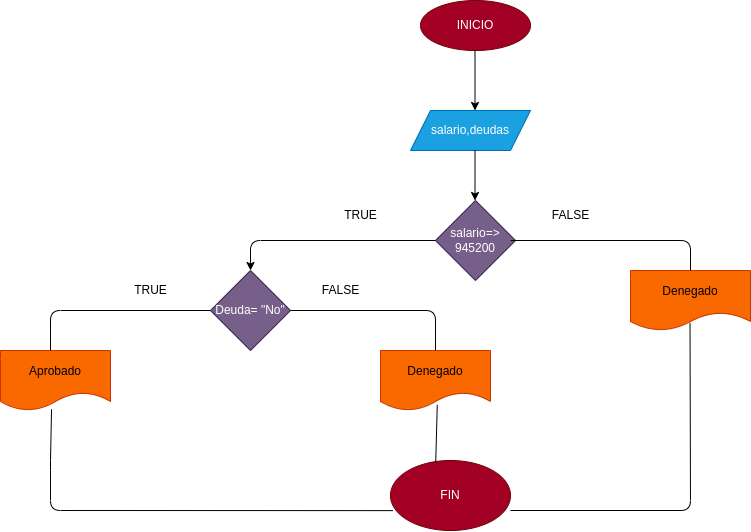

The diagram above was exported from draw.io. Its source (the exported page's mxGraphModel, read from the mxfile embedded in the PNG):
<mxGraphModel dx="3249" dy="567" grid="1" gridSize="10" guides="1" tooltips="1" connect="1" arrows="1" fold="1" page="1" pageScale="1" pageWidth="2339" pageHeight="3300" math="0" shadow="0">
  <root>
    <mxCell id="0" />
    <mxCell id="1" parent="0" />
    <mxCell id="2" value="INICIO" style="ellipse;whiteSpace=wrap;html=1;fillColor=#a20025;fontColor=#ffffff;strokeColor=#6F0000;" vertex="1" parent="1">
      <mxGeometry x="250" y="10" width="110" height="50" as="geometry" />
    </mxCell>
    <mxCell id="4" value="" style="endArrow=classic;html=1;" edge="1" parent="1">
      <mxGeometry width="50" height="50" relative="1" as="geometry">
        <mxPoint x="304.5" y="60" as="sourcePoint" />
        <mxPoint x="304.5" y="120" as="targetPoint" />
      </mxGeometry>
    </mxCell>
    <mxCell id="5" value="salario,deudas" style="shape=parallelogram;perimeter=parallelogramPerimeter;whiteSpace=wrap;html=1;fixedSize=1;fillColor=#1ba1e2;fontColor=#ffffff;strokeColor=#006EAF;" vertex="1" parent="1">
      <mxGeometry x="240" y="120" width="120" height="40" as="geometry" />
    </mxCell>
    <mxCell id="6" value="" style="endArrow=classic;html=1;" edge="1" parent="1">
      <mxGeometry width="50" height="50" relative="1" as="geometry">
        <mxPoint x="304.5" y="160" as="sourcePoint" />
        <mxPoint x="304.5" y="210" as="targetPoint" />
      </mxGeometry>
    </mxCell>
    <mxCell id="7" value="salario=&amp;gt;&lt;br&gt;945200" style="rhombus;whiteSpace=wrap;html=1;fillColor=#76608a;fontColor=#ffffff;strokeColor=#432D57;" vertex="1" parent="1">
      <mxGeometry x="265" y="210" width="80" height="80" as="geometry" />
    </mxCell>
    <mxCell id="9" value="" style="endArrow=classic;html=1;exitX=0;exitY=0.5;exitDx=0;exitDy=0;" edge="1" parent="1" source="7">
      <mxGeometry width="50" height="50" relative="1" as="geometry">
        <mxPoint x="260" y="240" as="sourcePoint" />
        <mxPoint x="80" y="280" as="targetPoint" />
        <Array as="points">
          <mxPoint x="80" y="250" />
        </Array>
      </mxGeometry>
    </mxCell>
    <mxCell id="10" value="Deuda= &quot;No&quot;" style="rhombus;whiteSpace=wrap;html=1;fillColor=#76608a;fontColor=#ffffff;strokeColor=#432D57;" vertex="1" parent="1">
      <mxGeometry x="40" y="280" width="80" height="80" as="geometry" />
    </mxCell>
    <mxCell id="11" value="Denegado" style="shape=document;whiteSpace=wrap;html=1;boundedLbl=1;fillColor=#fa6800;fontColor=#000000;strokeColor=#C73500;" vertex="1" parent="1">
      <mxGeometry x="460" y="280" width="120" height="60" as="geometry" />
    </mxCell>
    <mxCell id="14" value="Aprobado" style="shape=document;whiteSpace=wrap;html=1;boundedLbl=1;fillColor=#fa6800;fontColor=#000000;strokeColor=#C73500;" vertex="1" parent="1">
      <mxGeometry x="-170" y="360" width="110" height="60" as="geometry" />
    </mxCell>
    <mxCell id="15" value="Denegado" style="shape=document;whiteSpace=wrap;html=1;boundedLbl=1;fillColor=#fa6800;fontColor=#000000;strokeColor=#C73500;" vertex="1" parent="1">
      <mxGeometry x="210" y="360" width="110" height="60" as="geometry" />
    </mxCell>
    <mxCell id="16" value="" style="endArrow=none;html=1;exitX=0.938;exitY=0.5;exitDx=0;exitDy=0;exitPerimeter=0;entryX=0.5;entryY=0;entryDx=0;entryDy=0;" edge="1" parent="1" source="7" target="11">
      <mxGeometry width="50" height="50" relative="1" as="geometry">
        <mxPoint x="350" y="250" as="sourcePoint" />
        <mxPoint x="440" y="210" as="targetPoint" />
        <Array as="points">
          <mxPoint x="520" y="250" />
        </Array>
      </mxGeometry>
    </mxCell>
    <mxCell id="17" value="" style="endArrow=none;html=1;exitX=1;exitY=0.5;exitDx=0;exitDy=0;entryX=0.5;entryY=0;entryDx=0;entryDy=0;" edge="1" parent="1" source="10" target="15">
      <mxGeometry width="50" height="50" relative="1" as="geometry">
        <mxPoint x="150" y="340" as="sourcePoint" />
        <mxPoint x="200" y="290" as="targetPoint" />
        <Array as="points">
          <mxPoint x="265" y="320" />
        </Array>
      </mxGeometry>
    </mxCell>
    <mxCell id="18" value="" style="endArrow=none;html=1;entryX=0;entryY=0.5;entryDx=0;entryDy=0;" edge="1" parent="1" target="10">
      <mxGeometry width="50" height="50" relative="1" as="geometry">
        <mxPoint x="-120" y="360" as="sourcePoint" />
        <mxPoint x="-70" y="310" as="targetPoint" />
        <Array as="points">
          <mxPoint x="-120" y="320" />
        </Array>
      </mxGeometry>
    </mxCell>
    <mxCell id="19" value="FIN" style="ellipse;whiteSpace=wrap;html=1;fillColor=#a20025;fontColor=#ffffff;strokeColor=#6F0000;" vertex="1" parent="1">
      <mxGeometry x="220" y="470" width="120" height="70" as="geometry" />
    </mxCell>
    <mxCell id="20" value="" style="endArrow=none;html=1;exitX=0.464;exitY=0.979;exitDx=0;exitDy=0;exitPerimeter=0;entryX=0.02;entryY=0.716;entryDx=0;entryDy=0;entryPerimeter=0;" edge="1" parent="1" source="14" target="19">
      <mxGeometry width="50" height="50" relative="1" as="geometry">
        <mxPoint x="-110" y="530" as="sourcePoint" />
        <mxPoint x="220" y="520" as="targetPoint" />
        <Array as="points">
          <mxPoint x="-120" y="470" />
          <mxPoint x="-120" y="520" />
        </Array>
      </mxGeometry>
    </mxCell>
    <mxCell id="23" value="" style="endArrow=none;html=1;entryX=0.516;entryY=0.907;entryDx=0;entryDy=0;entryPerimeter=0;exitX=0.377;exitY=0.022;exitDx=0;exitDy=0;exitPerimeter=0;" edge="1" parent="1" source="19" target="15">
      <mxGeometry width="50" height="50" relative="1" as="geometry">
        <mxPoint x="240" y="470" as="sourcePoint" />
        <mxPoint x="290" y="420" as="targetPoint" />
      </mxGeometry>
    </mxCell>
    <mxCell id="24" value="" style="endArrow=none;html=1;entryX=0.496;entryY=0.883;entryDx=0;entryDy=0;entryPerimeter=0;" edge="1" parent="1" target="11">
      <mxGeometry width="50" height="50" relative="1" as="geometry">
        <mxPoint x="340" y="520" as="sourcePoint" />
        <mxPoint x="390" y="470" as="targetPoint" />
        <Array as="points">
          <mxPoint x="520" y="520" />
        </Array>
      </mxGeometry>
    </mxCell>
    <mxCell id="25" value="TRUE" style="text;html=1;align=center;verticalAlign=middle;resizable=0;points=[];autosize=1;strokeColor=none;fillColor=none;" vertex="1" parent="1">
      <mxGeometry x="160" y="210" width="60" height="30" as="geometry" />
    </mxCell>
    <mxCell id="26" value="FALSE" style="text;html=1;align=center;verticalAlign=middle;resizable=0;points=[];autosize=1;strokeColor=none;fillColor=none;" vertex="1" parent="1">
      <mxGeometry x="370" y="210" width="60" height="30" as="geometry" />
    </mxCell>
    <mxCell id="27" value="TRUE" style="text;html=1;align=center;verticalAlign=middle;resizable=0;points=[];autosize=1;strokeColor=none;fillColor=none;" vertex="1" parent="1">
      <mxGeometry x="-50" y="285" width="60" height="30" as="geometry" />
    </mxCell>
    <mxCell id="28" value="FALSE" style="text;html=1;align=center;verticalAlign=middle;resizable=0;points=[];autosize=1;strokeColor=none;fillColor=none;" vertex="1" parent="1">
      <mxGeometry x="140" y="285" width="60" height="30" as="geometry" />
    </mxCell>
  </root>
</mxGraphModel>